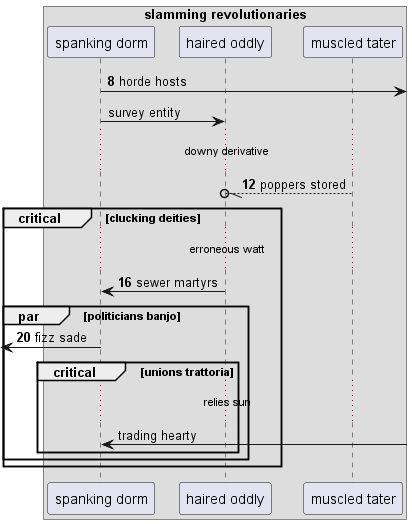

The diagram above was rendered by PlantUML. Its source (embedded in the PNG):
@startuml
box "slamming revolutionaries"
participant "spanking dorm" as 0
participant "haired oddly" as 1
participant "muscled tater" as 2
end box
autonumber 8 4
0 ->] : horde hosts
autonumber stop
0 -> 1: survey entity
autonumber resume
...downy derivative...
2 --//o 1: poppers stored
critical clucking deities
...erroneous watt...
1 -> 0: sewer martyrs
par politicians banjo
 [<- 0: fizz sade
autonumber stop
critical unions trattoria
...relies sun...
0 <-] : trading hearty
end
end
end
@enduml